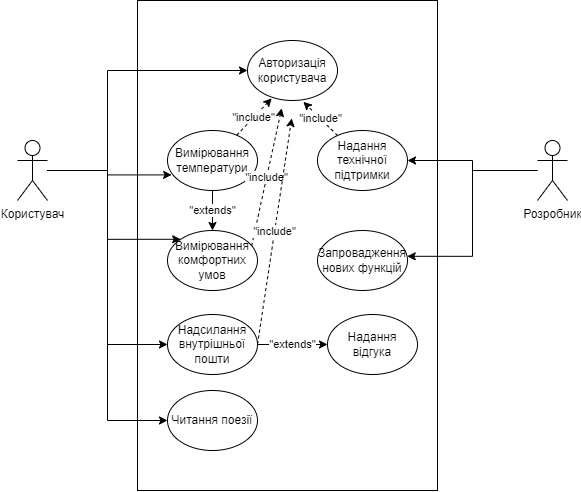

The diagram above was exported from draw.io. Its source (the exported page's mxGraphModel, read from the mxfile embedded in the PNG):
<mxGraphModel dx="1185" dy="662" grid="1" gridSize="10" guides="1" tooltips="1" connect="1" arrows="1" fold="1" page="1" pageScale="1" pageWidth="1169" pageHeight="827" math="0" shadow="0">
  <root>
    <mxCell id="0" />
    <mxCell id="1" parent="0" />
    <mxCell id="qCjbFBuSidStvpVUoSWq-11" value="" style="rounded=0;whiteSpace=wrap;html=1;" parent="1" vertex="1">
      <mxGeometry x="360" y="70" width="300" height="490" as="geometry" />
    </mxCell>
    <mxCell id="qCjbFBuSidStvpVUoSWq-12" style="edgeStyle=orthogonalEdgeStyle;rounded=0;orthogonalLoop=1;jettySize=auto;html=1;entryX=0;entryY=0.5;entryDx=0;entryDy=0;" parent="1" source="qCjbFBuSidStvpVUoSWq-1" target="qCjbFBuSidStvpVUoSWq-3" edge="1">
      <mxGeometry relative="1" as="geometry">
        <Array as="points">
          <mxPoint x="330" y="240" />
          <mxPoint x="330" y="140" />
        </Array>
      </mxGeometry>
    </mxCell>
    <mxCell id="qCjbFBuSidStvpVUoSWq-13" style="edgeStyle=orthogonalEdgeStyle;rounded=0;orthogonalLoop=1;jettySize=auto;html=1;entryX=0.046;entryY=0.74;entryDx=0;entryDy=0;entryPerimeter=0;" parent="1" source="qCjbFBuSidStvpVUoSWq-1" target="qCjbFBuSidStvpVUoSWq-5" edge="1">
      <mxGeometry relative="1" as="geometry" />
    </mxCell>
    <mxCell id="qCjbFBuSidStvpVUoSWq-14" style="edgeStyle=orthogonalEdgeStyle;rounded=0;orthogonalLoop=1;jettySize=auto;html=1;entryX=0;entryY=0;entryDx=0;entryDy=0;" parent="1" source="qCjbFBuSidStvpVUoSWq-1" target="qCjbFBuSidStvpVUoSWq-6" edge="1">
      <mxGeometry relative="1" as="geometry">
        <Array as="points">
          <mxPoint x="330" y="240" />
          <mxPoint x="330" y="309" />
        </Array>
      </mxGeometry>
    </mxCell>
    <mxCell id="qCjbFBuSidStvpVUoSWq-21" style="edgeStyle=orthogonalEdgeStyle;rounded=0;orthogonalLoop=1;jettySize=auto;html=1;entryX=0;entryY=0.5;entryDx=0;entryDy=0;" parent="1" source="qCjbFBuSidStvpVUoSWq-1" target="qCjbFBuSidStvpVUoSWq-7" edge="1">
      <mxGeometry relative="1" as="geometry" />
    </mxCell>
    <mxCell id="qCjbFBuSidStvpVUoSWq-25" style="edgeStyle=orthogonalEdgeStyle;rounded=0;orthogonalLoop=1;jettySize=auto;html=1;entryX=0;entryY=0.5;entryDx=0;entryDy=0;" parent="1" source="qCjbFBuSidStvpVUoSWq-1" target="qCjbFBuSidStvpVUoSWq-24" edge="1">
      <mxGeometry relative="1" as="geometry" />
    </mxCell>
    <mxCell id="qCjbFBuSidStvpVUoSWq-1" value="Користувач" style="shape=umlActor;verticalLabelPosition=bottom;verticalAlign=top;html=1;outlineConnect=0;" parent="1" vertex="1">
      <mxGeometry x="240" y="210" width="30" height="60" as="geometry" />
    </mxCell>
    <mxCell id="qCjbFBuSidStvpVUoSWq-18" style="edgeStyle=orthogonalEdgeStyle;rounded=0;orthogonalLoop=1;jettySize=auto;html=1;entryX=1;entryY=0.5;entryDx=0;entryDy=0;" parent="1" source="qCjbFBuSidStvpVUoSWq-2" target="qCjbFBuSidStvpVUoSWq-10" edge="1">
      <mxGeometry relative="1" as="geometry" />
    </mxCell>
    <mxCell id="qCjbFBuSidStvpVUoSWq-19" style="edgeStyle=orthogonalEdgeStyle;rounded=0;orthogonalLoop=1;jettySize=auto;html=1;entryX=0.997;entryY=0.43;entryDx=0;entryDy=0;entryPerimeter=0;" parent="1" source="qCjbFBuSidStvpVUoSWq-2" target="qCjbFBuSidStvpVUoSWq-9" edge="1">
      <mxGeometry relative="1" as="geometry" />
    </mxCell>
    <mxCell id="qCjbFBuSidStvpVUoSWq-2" value="Розробник" style="shape=umlActor;verticalLabelPosition=bottom;verticalAlign=top;html=1;outlineConnect=0;" parent="1" vertex="1">
      <mxGeometry x="760" y="210" width="30" height="60" as="geometry" />
    </mxCell>
    <mxCell id="qCjbFBuSidStvpVUoSWq-3" value="Авторизація&lt;br&gt;користувача" style="ellipse;whiteSpace=wrap;html=1;" parent="1" vertex="1">
      <mxGeometry x="470" y="110" width="90" height="60" as="geometry" />
    </mxCell>
    <mxCell id="qCjbFBuSidStvpVUoSWq-15" value="&quot;extends&quot;" style="edgeStyle=orthogonalEdgeStyle;rounded=0;orthogonalLoop=1;jettySize=auto;html=1;" parent="1" source="qCjbFBuSidStvpVUoSWq-5" target="qCjbFBuSidStvpVUoSWq-6" edge="1">
      <mxGeometry relative="1" as="geometry" />
    </mxCell>
    <mxCell id="qCjbFBuSidStvpVUoSWq-5" value="Вимірювання температури" style="ellipse;whiteSpace=wrap;html=1;" parent="1" vertex="1">
      <mxGeometry x="390" y="200" width="90" height="60" as="geometry" />
    </mxCell>
    <mxCell id="qCjbFBuSidStvpVUoSWq-6" value="Вимірювання комфортних умов" style="ellipse;whiteSpace=wrap;html=1;" parent="1" vertex="1">
      <mxGeometry x="390" y="300" width="90" height="60" as="geometry" />
    </mxCell>
    <mxCell id="qCjbFBuSidStvpVUoSWq-23" value="&quot;extends&quot;" style="edgeStyle=orthogonalEdgeStyle;rounded=0;orthogonalLoop=1;jettySize=auto;html=1;entryX=0;entryY=0.5;entryDx=0;entryDy=0;" parent="1" source="qCjbFBuSidStvpVUoSWq-7" target="qCjbFBuSidStvpVUoSWq-8" edge="1">
      <mxGeometry relative="1" as="geometry" />
    </mxCell>
    <mxCell id="qCjbFBuSidStvpVUoSWq-7" value="Надсилання внутрішньої пошти" style="ellipse;whiteSpace=wrap;html=1;" parent="1" vertex="1">
      <mxGeometry x="390" y="384" width="90" height="60" as="geometry" />
    </mxCell>
    <mxCell id="qCjbFBuSidStvpVUoSWq-8" value="Надання відгука" style="ellipse;whiteSpace=wrap;html=1;" parent="1" vertex="1">
      <mxGeometry x="550" y="384" width="90" height="60" as="geometry" />
    </mxCell>
    <mxCell id="qCjbFBuSidStvpVUoSWq-9" value="Запровадження нових функцій" style="ellipse;whiteSpace=wrap;html=1;" parent="1" vertex="1">
      <mxGeometry x="540" y="300" width="90" height="60" as="geometry" />
    </mxCell>
    <mxCell id="qCjbFBuSidStvpVUoSWq-10" value="Надання технічної підтримки" style="ellipse;whiteSpace=wrap;html=1;" parent="1" vertex="1">
      <mxGeometry x="540" y="200" width="90" height="60" as="geometry" />
    </mxCell>
    <mxCell id="qCjbFBuSidStvpVUoSWq-16" value="&quot;include&quot;" style="endArrow=classic;html=1;rounded=0;entryX=0.269;entryY=0.964;entryDx=0;entryDy=0;entryPerimeter=0;dashed=1;" parent="1" source="qCjbFBuSidStvpVUoSWq-5" target="qCjbFBuSidStvpVUoSWq-3" edge="1">
      <mxGeometry width="50" height="50" relative="1" as="geometry">
        <mxPoint x="500" y="250" as="sourcePoint" />
        <mxPoint x="550" y="200" as="targetPoint" />
      </mxGeometry>
    </mxCell>
    <mxCell id="qCjbFBuSidStvpVUoSWq-17" value="&quot;include&quot;" style="endArrow=classic;html=1;rounded=0;entryX=0.269;entryY=0.964;entryDx=0;entryDy=0;entryPerimeter=0;dashed=1;exitX=0.935;exitY=0.257;exitDx=0;exitDy=0;exitPerimeter=0;" parent="1" source="qCjbFBuSidStvpVUoSWq-6" edge="1">
      <mxGeometry width="50" height="50" relative="1" as="geometry">
        <mxPoint x="468.9765971358845" y="214.61301479729877" as="sourcePoint" />
        <mxPoint x="504.2099999999998" y="177.84000000000003" as="targetPoint" />
      </mxGeometry>
    </mxCell>
    <mxCell id="qCjbFBuSidStvpVUoSWq-20" value="&quot;include&quot;" style="endArrow=classic;html=1;rounded=0;entryX=0.621;entryY=1.022;entryDx=0;entryDy=0;entryPerimeter=0;dashed=1;" parent="1" source="qCjbFBuSidStvpVUoSWq-10" target="qCjbFBuSidStvpVUoSWq-3" edge="1">
      <mxGeometry width="50" height="50" relative="1" as="geometry">
        <mxPoint x="484.1500000000001" y="325.41999999999996" as="sourcePoint" />
        <mxPoint x="514.2099999999998" y="187.84000000000003" as="targetPoint" />
      </mxGeometry>
    </mxCell>
    <mxCell id="qCjbFBuSidStvpVUoSWq-22" value="&quot;include&quot;" style="endArrow=classic;html=1;rounded=0;entryX=0.269;entryY=0.964;entryDx=0;entryDy=0;entryPerimeter=0;dashed=1;exitX=1;exitY=0.5;exitDx=0;exitDy=0;" parent="1" source="qCjbFBuSidStvpVUoSWq-7" edge="1">
      <mxGeometry width="50" height="50" relative="1" as="geometry">
        <mxPoint x="484.1500000000001" y="325.41999999999996" as="sourcePoint" />
        <mxPoint x="514.2099999999998" y="187.84000000000003" as="targetPoint" />
      </mxGeometry>
    </mxCell>
    <mxCell id="qCjbFBuSidStvpVUoSWq-24" value="Читання поезії" style="ellipse;whiteSpace=wrap;html=1;" parent="1" vertex="1">
      <mxGeometry x="390" y="460" width="90" height="60" as="geometry" />
    </mxCell>
  </root>
</mxGraphModel>